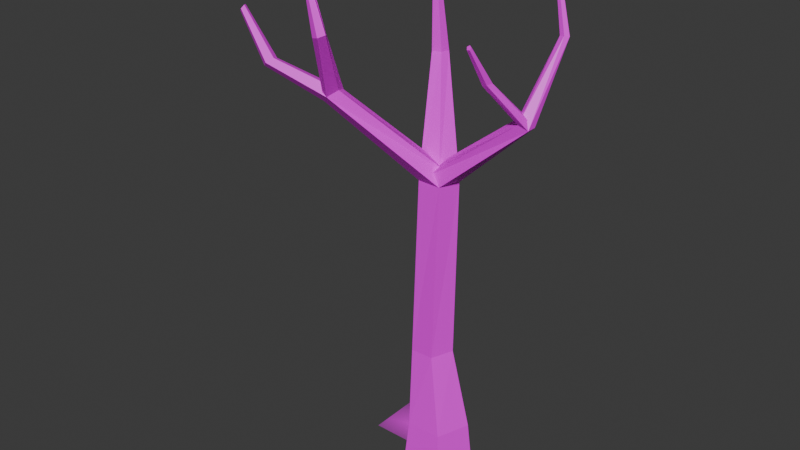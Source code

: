 # Source: Tree1.blend  (saved by Blender 5.2.45; exported with 4.5.12 LTS)
import bpy
from mathutils import Matrix  # noqa: F401  (used for matrix-valued properties, if any)

bpy.ops.wm.read_factory_settings(use_empty=True)
scene = bpy.context.scene
scene.name = 'Scene'

# ---- collections
col_collection = bpy.data.collections.new('Collection'); scene.collection.children.link(col_collection)

# ---- images (referenced by path relative to the original .blend; pixels are not part of the script)
import os
ASSET_DIR = os.environ.get("B2B_ASSET_DIR", "")  # directory of the original .blend (textures are referenced by path, not embedded)
HERE = os.path.dirname(os.path.abspath(__file__))  # packed textures are extracted next to this script under _unpacked/

def load_image(name, relpath, width, height, colorspace="sRGB"):
    """Load a texture the original file referenced (path relative to the .blend, or extracted next to this script)."""
    p = next((c for c in (os.path.join(HERE, relpath), os.path.join(ASSET_DIR, relpath)) if relpath and os.path.exists(c)), "")
    if p:
        img = bpy.data.images.load(p, check_existing=True)
        img.name = name
    else:  # same state as the original file: an image datablock whose file is absent (Cycles renders it pink)
        img = bpy.data.images.new(name, width, height)
        img.source = "FILE"
        img.filepath = "//" + (relpath or name)
    img.colorspace_settings.name = colorspace
    return img
img_trunkpixel_jpg = load_image('TrunkPixel.jpg', 'TrunkPixel.jpg', 1024, 1024, 'sRGB')
img_pngwing_com_1__png = load_image('pngwing.com(1).png', 'pngwing.com(1).png', 1024, 1024, 'sRGB')

# ---- materials (node trees are filled in below, after node groups)
mat_material_001 = bpy.data.materials.new('Material.001')
mat_pngwing_com = bpy.data.materials.new('pngwing.com')

# ---- material node trees
mat_material_001.use_nodes = True; mat_material_001.node_tree.nodes.clear()
_N = mat_material_001.node_tree.nodes; _L = mat_material_001.node_tree.links
n0 = _N.new('ShaderNodeBsdfPrincipled'); n0.name = 'Principled BSDF'; n0.location = (-200, 100)
n0.inputs[10].default_value = 0.005
n1 = _N.new('ShaderNodeOutputMaterial'); n1.name = 'Material Output'; n1.location = (200, 100)
n2 = _N.new('ShaderNodeTexImage'); n2.name = 'Image Texture'; n2.location = (-490, 71)
n2.image = img_trunkpixel_jpg
_L.new(n0.outputs[0], n1.inputs[0])
_L.new(n2.outputs[0], n0.inputs[0])
n1.is_active_output = True
mat_pngwing_com.use_nodes = True; mat_pngwing_com.node_tree.nodes.clear()
_N = mat_pngwing_com.node_tree.nodes; _L = mat_pngwing_com.node_tree.links
n0 = _N.new('ShaderNodeOutputMaterial'); n0.name = 'Material Output'; n0.location = (187, 86)
n1 = _N.new('ShaderNodeTexImage'); n1.name = 'Image Texture'; n1.location = (-407, 93)
n1.image = img_pngwing_com_1__png
n1.extension = 'CLIP'
n2 = _N.new('ShaderNodeBsdfPrincipled'); n2.name = 'Principled BSDF'; n2.location = (-103, 112)
n2.inputs[2].default_value = 0.75
n2.inputs[10].default_value = 0.005
_L.new(n1.outputs[0], n2.inputs[0])
_L.new(n1.outputs[1], n2.inputs[4])
_L.new(n2.outputs[0], n0.inputs[0])
n0.is_active_output = True

# ---- world
world_world = bpy.data.worlds.new('World'); scene.world = world_world
world_world.use_nodes = True; world_world.node_tree.nodes.clear()
_N = world_world.node_tree.nodes; _L = world_world.node_tree.links
n0 = _N.new('ShaderNodeOutputWorld'); n0.name = 'World Output'; n0.location = (200, 100)
n1 = _N.new('ShaderNodeBackground'); n1.name = 'Background'; n1.location = (-200, 100)
n1.inputs[0].default_value = (0.05088, 0.05088, 0.05088, 1.0)
_L.new(n1.outputs[0], n0.inputs[0])
n0.is_active_output = True
world_world.color = (0.05088, 0.05088, 0.05088)
world_world.sun_shadow_jitter_overblur = 0.0

# ---- meshes
me_cylinder = bpy.data.meshes.new('Cylinder')
me_cylinder.from_pydata([(2.59e-09, 1.283, -1.0), (7.744e-10, 1.065, 1.0), (1.22, 0.3964, -1.0), (1.013, 0.3291, 1.0), (0.754, -1.038, -1.0), (0.626, -0.8616, 1.0), (-0.754, -1.038, -1.0), (-0.626, -0.8616, 1.0), (-1.22, 0.3964, -1.0), (-1.013, 0.3291, 1.0), (-0.3235, 0.7721, 3.762), (0.3411, 0.2515, 3.805), (0.05168, -0.5427, 3.799), (-0.7919, -0.513, 3.753), (-1.024, 0.2996, 3.73), (-0.2132, 0.6868, 10.12), (0.429, 0.2504, 10.08), (0.2126, -0.4962, 10.08), (-0.5634, -0.5212, 10.12), (-0.8266, 0.2099, 10.14), (2.86, 0.2143, 12.79), (3.143, 0.1135, 12.63), (3.143, -0.2245, 12.62), (2.859, -0.3325, 12.77), (2.684, -0.0613, 12.87), (-2.137, -2.145, 13.19), (-1.985, -2.516, 13.3), (-2.205, -2.81, 13.11), (-2.493, -2.622, 12.87), (-2.45, -2.211, 12.92), (-4.07, -2.923, 13.94), (-3.972, -3.165, 14.02), (-4.115, -3.358, 13.89), (-4.303, -3.235, 13.73), (-4.275, -2.966, 13.77), (-1.379, -3.61, 15.41), (-1.211, -3.801, 15.42), (-1.331, -4.016, 15.36), (-1.572, -3.957, 15.3), (-1.602, -3.706, 15.33), (-2.077, 2.626, 13.26), (-1.769, 2.48, 13.3), (-1.814, 2.14, 13.32), (-2.151, 2.076, 13.3), (-2.314, 2.376, 13.26), (3.082, 1.718, 14.92), (3.19, 1.589, 14.97), (3.094, 1.446, 15.0), (2.927, 1.487, 14.97), (2.919, 1.655, 14.92), (2.399, -1.028, 14.12), (2.511, -1.164, 14.17), (2.429, -1.326, 14.14), (2.265, -1.29, 14.06), (2.246, -1.106, 14.05), (-2.075, -3.841, 17.84), (-2.076, -3.782, 17.86), (-2.136, -3.753, 17.84), (-2.177, -3.791, 17.82), (-2.139, -3.849, 17.82), (-2.365, 2.384, 16.04), (-2.307, 2.275, 16.02), (-2.178, 2.3, 16.03), (-2.163, 2.424, 16.05), (-2.278, 2.473, 16.05), (2.294, 2.177, 16.45), (2.291, 2.089, 16.49), (2.366, 2.083, 16.54), (2.415, 2.163, 16.53), (2.372, 2.222, 16.48), (-5.52, -2.955, 15.12), (-5.541, -2.812, 15.18), (-5.444, -2.8, 15.3), (-5.362, -2.931, 15.32), (-5.405, -3.031, 15.22), (2.331, -2.023, 15.29), (2.228, -2.013, 15.27), (2.184, -1.947, 15.34), (2.258, -1.921, 15.39), (2.343, -1.965, 15.36)], [], [(0, 1, 3, 2), (2, 3, 5, 4), (4, 5, 7, 6), (1, 9, 14, 10), (6, 7, 9, 8), (8, 9, 1, 0), (0, 2, 4, 6, 8), (10, 14, 19, 15), (3, 1, 10, 11), (7, 5, 12, 13), (9, 7, 13, 14), (5, 3, 11, 12), (16, 15, 20, 21), (13, 12, 17, 18), (11, 10, 15, 16), (14, 13, 18, 19), (12, 11, 16, 17), (24, 23, 48, 49), (19, 18, 23, 24), (17, 16, 21, 22), (15, 19, 24, 20), (18, 17, 22, 23), (15, 16, 26, 25), (18, 19, 29, 28), (16, 17, 27, 26), (19, 15, 25, 29), (17, 18, 28, 27), (27, 28, 33, 32), (25, 26, 31, 30), (28, 29, 34, 33), (26, 27, 32, 31), (29, 25, 30, 34), (25, 29, 39, 35), (28, 27, 37, 38), (26, 25, 35, 36), (29, 28, 38, 39), (27, 26, 36, 37), (19, 18, 43, 44), (17, 16, 41, 42), (15, 19, 44, 40), (18, 17, 42, 43), (16, 15, 40, 41), (46, 45, 49, 48, 47), (22, 21, 46, 47), (20, 24, 49, 45), (23, 22, 47, 48), (21, 20, 45, 46), (24, 23, 53, 54), (21, 22, 52, 51), (24, 20, 50, 54), (22, 23, 53, 52), (20, 21, 51, 50), (55, 56, 57, 58, 59), (60, 61, 62, 63, 64), (65, 66, 67, 68, 69), (70, 71, 72, 73, 74), (75, 76, 77, 78, 79), (36, 55, 59, 37), (37, 59, 58, 38), (38, 58, 57, 39), (39, 57, 56, 35), (35, 56, 55, 36), (40, 64, 63, 41), (41, 63, 62, 42), (43, 61, 60, 44), (44, 60, 64, 40), (42, 62, 61, 43), (49, 65, 69, 45), (69, 68, 46, 45), (68, 67, 47, 46), (48, 66, 65, 49), (67, 66, 48, 47), (32, 33, 70, 74), (31, 32, 74, 73), (30, 31, 73, 72), (33, 34, 71, 70), (34, 30, 72, 71), (51, 52, 75, 79), (50, 51, 79, 78), (53, 76, 77, 54), (54, 50, 78, 77), (52, 53, 76, 75)])
_uv = me_cylinder.uv_layers.new(name='UVMap')
_uv.uv.foreach_set('vector', [1.0, -0.000181, 1.006, 0.5148, 0.806, 0.5148, 0.8, -0.000181, 0.8, -0.000181, 0.806, 0.5148, 0.606, 0.5148, 0.6, -0.000181, 0.6, -0.000181, 0.606, 0.5148, 0.406, 0.5148, 0.4, -0.000181, 0.005983, 0.5148, 0.206, 0.5148, 0.206, 1.009, 0.005983, 1.009, 0.4, -0.000181, 0.406, 0.5148, 0.206, 0.5148, 0.2, -0.000181, 0.2, -0.000181, 0.206, 0.5148, 0.005983, 0.5148, 3.007e-08, -0.000181, 0.75, -0.01018, 0.9783, 0.2822, 0.8951, 0.007914, 0.6129, 0.007914, 0.5217, 0.2822, 0.005983, 1.009, 0.206, 1.009, 0.202, -0.000362, 0.001994, -0.000362, 0.806, 0.5148, 1.006, 0.5148, 1.006, 1.009, 0.806, 1.009, 0.406, 0.5148, 0.606, 0.5148, 0.606, 1.009, 0.406, 1.009, 0.206, 0.5148, 0.406, 0.5148, 0.406, 1.009, 0.206, 1.009, 0.606, 0.5148, 0.806, 0.5148, 0.806, 1.009, 0.606, 1.009, 0.802, -0.000362, 1.002, -0.000362, 1.006, 0.5148, 0.806, 0.5148, 0.406, 1.009, 0.606, 1.009, 0.602, -0.000362, 0.402, -0.000362, 0.806, 1.009, 1.006, 1.009, 1.002, -0.000362, 0.802, -0.000362, 0.206, 1.009, 0.406, 1.009, 0.402, -0.000362, 0.202, -0.000362, 0.606, 1.009, 0.806, 1.009, 0.802, -0.000362, 0.602, -0.000362, 0.206, 0.5148, 0.406, 0.5148, 0.406, 0.5148, 0.206, 0.5148, 0.202, -0.000362, 0.402, -0.000362, 0.406, 0.5148, 0.206, 0.5148, 0.602, -0.000362, 0.802, -0.000362, 0.806, 0.5148, 0.606, 0.5148, 0.001994, -0.000362, 0.202, -0.000362, 0.206, 0.5148, 0.005983, 0.5148, 0.402, -0.000362, 0.602, -0.000362, 0.606, 0.5148, 0.406, 0.5148, 1.002, -0.000362, 0.802, -0.000362, 0.806, 0.5148, 1.006, 0.5148, 0.402, -0.000362, 0.202, -0.000362, 0.206, 0.5148, 0.406, 0.5148, 0.802, -0.000362, 0.602, -0.000362, 0.606, 0.5148, 0.806, 0.5148, 0.202, -0.000362, 0.001994, -0.000362, 0.005983, 0.5148, 0.206, 0.5148, 0.602, -0.000362, 0.402, -0.000362, 0.406, 0.5148, 0.606, 0.5148, 0.606, 0.5148, 0.406, 0.5148, 0.406, 0.5148, 0.606, 0.5148, 1.006, 0.5148, 0.806, 0.5148, 0.806, 0.5148, 1.006, 0.5148, 0.406, 0.5148, 0.206, 0.5148, 0.206, 0.5148, 0.406, 0.5148, 0.806, 0.5148, 0.606, 0.5148, 0.606, 0.5148, 0.806, 0.5148, 0.206, 0.5148, 0.005983, 0.5148, 0.005983, 0.5148, 0.206, 0.5148, 0.005983, 0.5148, 0.206, 0.5148, 0.206, 0.5148, 0.005983, 0.5148, 0.406, 0.5148, 0.606, 0.5148, 0.606, 0.5148, 0.406, 0.5148, 0.806, 0.5148, 1.006, 0.5148, 1.006, 0.5148, 0.806, 0.5148, 0.206, 0.5148, 0.406, 0.5148, 0.406, 0.5148, 0.206, 0.5148, 0.606, 0.5148, 0.806, 0.5148, 0.806, 0.5148, 0.606, 0.5148, 0.202, -0.000362, 0.402, -0.000362, 0.406, 0.5148, 0.206, 0.5148, 0.602, -0.000362, 0.802, -0.000362, 0.806, 0.5148, 0.606, 0.5148, 0.001994, -0.000362, 0.202, -0.000362, 0.206, 0.5148, 0.005983, 0.5148, 0.402, -0.000362, 0.602, -0.000362, 0.606, 0.5148, 0.406, 0.5148, 0.802, -0.000362, 1.002, -0.000362, 1.006, 0.5148, 0.806, 0.5148, 0.4783, 0.2822, 0.25, -0.01018, 0.02175, 0.2822, 0.1129, 0.007914, 0.3951, 0.007914, 0.606, 0.5148, 0.806, 0.5148, 0.806, 0.5148, 0.606, 0.5148, 0.005983, 0.5148, 0.206, 0.5148, 0.206, 0.5148, 0.005983, 0.5148, 0.406, 0.5148, 0.606, 0.5148, 0.606, 0.5148, 0.406, 0.5148, 0.806, 0.5148, 1.006, 0.5148, 1.006, 0.5148, 0.806, 0.5148, 0.206, 0.5148, 0.406, 0.5148, 0.406, 0.5148, 0.206, 0.5148, 0.806, 0.5148, 0.606, 0.5148, 0.606, 0.5148, 0.806, 0.5148, 0.206, 0.5148, 0.005983, 0.5148, 0.005983, 0.5148, 0.206, 0.5148, 0.606, 0.5148, 0.406, 0.5148, 0.406, 0.5148, 0.606, 0.5148, 1.006, 0.5148, 0.806, 0.5148, 0.806, 0.5148, 1.006, 0.5148, 0.4916, 0.05605, 7.679e-09, 0.2157, 0.1402, 0.02748, 0.2607, 0.05494, 0.3876, 0.07489, 0.134, -0.003557, 0.2438, 0.01267, 0.3517, 0.01504, 0.4467, -4.468e-05, 7.134e-09, 0.1975, 0.05713, 0.0498, 0.1174, 0.366, 0.1483, 0.3658, 0.1617, 0.05897, 0.113, 0.09859, 0.3017, 0.1576, 0.1605, 0.1292, 0.2975, 0.2555, 0.5492, 0.1281, 0.4368, 0.1568, 0.3303, 0.1205, 0.2566, 0.1414, 0.122, 0.1097, 0.421, 0.08167, 0.3718, 0.08665, 0.806, 0.5148, 0.4916, 0.05605, 0.3876, 0.07489, 0.606, 0.5148, 0.606, 0.5148, 0.3876, 0.07489, 0.2607, 0.05494, 0.406, 0.5148, 0.406, 0.5148, 0.2607, 0.05494, 0.1402, 0.02748, 0.206, 0.5148, 0.206, 0.5148, 0.1402, 0.02748, 7.679e-09, 0.2157, 0.005983, 0.5148, 0.005983, 0.5148, 7.679e-09, 0.2157, 0.4916, 0.05605, 0.806, 0.5148, 0.005983, 0.5148, 7.134e-09, 0.1975, 0.4467, -4.468e-05, 0.806, 0.5148, 0.806, 0.5148, 0.4467, -4.468e-05, 0.3517, 0.01504, 0.606, 0.5148, 0.406, 0.5148, 0.2438, 0.01267, 0.134, -0.003557, 0.206, 0.5148, 0.206, 0.5148, 0.134, -0.003557, 7.134e-09, 0.1975, 0.005983, 0.5148, 0.606, 0.5148, 0.3517, 0.01504, 0.2438, 0.01267, 0.406, 0.5148, 0.02175, 0.2822, 0.05713, 0.0498, 0.113, 0.09859, 0.25, -0.01018, 0.113, 0.09859, 0.1617, 0.05897, 0.4783, 0.2822, 0.25, -0.01018, 0.1617, 0.05897, 0.1483, 0.3658, 0.3951, 0.007914, 0.4783, 0.2822, 0.1129, 0.007914, 0.1174, 0.366, 0.05713, 0.0498, 0.02175, 0.2822, 0.1483, 0.3658, 0.1174, 0.366, 0.06182, 0.3534, 0.06182, 0.3534, 0.606, 0.5148, 0.406, 0.5148, 0.3017, 0.1576, 0.4368, 0.1568, 0.806, 0.5148, 0.606, 0.5148, 0.4368, 0.1568, 0.5492, 0.1281, 1.006, 0.5148, 0.806, 0.5148, 0.5492, 0.1281, 0.2975, 0.2555, 0.406, 0.5148, 0.206, 0.5148, 0.1605, 0.1292, 0.3017, 0.1576, 0.206, 0.5148, 1.006, 0.5148, 0.2975, 0.2555, 0.1605, 0.1292, 0.806, 0.5148, 0.606, 0.5148, 0.3303, 0.1205, 0.3718, 0.08665, 1.006, 0.5148, 0.806, 0.5148, 0.3718, 0.08665, 0.421, 0.08167, 0.406, 0.5148, 0.2566, 0.1414, 0.122, 0.1097, 0.206, 0.5148, 0.206, 0.5148, 1.006, 0.5148, 0.421, 0.08167, 0.122, 0.1097, 0.606, 0.5148, 0.406, 0.5148, 0.2566, 0.1414, 0.3303, 0.1205])
me_cylinder.materials.append(mat_material_001)
me_cylinder.update()
me_pngwing_com = bpy.data.meshes.new('pngwing.com')
me_pngwing_com.from_pydata([(-1.667, -0.5, -8.337e-06), (4.232e-06, -0.5, -8.337e-06), (-1.667, 0.9542, -8.337e-06), (4.232e-06, 0.9542, -8.337e-06)], [], [(0, 1, 3, 2)])
_uv = me_pngwing_com.uv_layers.new(name='UVMap')
_uv.uv.foreach_set('vector', [-0.05781, 0.2007, 0.6323, -0.303, 1.132, 0.8637, 0.4025, 1.276])
me_pngwing_com.materials.append(mat_pngwing_com)
me_pngwing_com.update()

# ---- objects
ob_tree = bpy.data.objects.new('Tree', me_cylinder)
ob_pngwing_com = bpy.data.objects.new('pngwing.com', me_pngwing_com)

# ---- transforms, parenting, visibility, modifiers, constraints
ob_tree.location = (0.0, 0.0, 0.0)
_vg = ob_tree.vertex_groups.new(name='Group')
_m = ob_tree.modifiers.new('ParticleSystem', 'PARTICLE_SYSTEM')
ob_pngwing_com.location = (-0.0002962, 1.247e-05, 8.337e-06)
ob_pngwing_com.scale = (1.327, 1.327, 1.327)

# ---- collection membership
col_collection.objects.link(ob_tree)
col_collection.objects.link(ob_pngwing_com)

# ---- scene / render settings (as saved in the file)
scene.frame_start = 1; scene.frame_end = 250; scene.frame_set(1)
scene.render.engine = 'BLENDER_EEVEE_NEXT'
scene.render.bake_bias = 0.0
scene.render.bake_samples = 0
scene.render.compositor_device = 'GPU'
scene.eevee.use_volume_custom_range = False
scene.eevee.fast_gi_thickness_near = 0.1
scene.eevee.fast_gi_thickness_far = 0.0
scene.eevee.ray_tracing_options.screen_trace_thickness = 0.1
bpy.context.view_layer.update()

# ---- added for rendering (the .blend has no active camera and no usable light): camera, sun
cam_auto = bpy.data.cameras.new('AutoCamera')
cam_auto.lens = 50.0
cam_auto.sensor_width = 36.0
cam_auto.clip_end = 1000.0
ob_auto_camera = bpy.data.objects.new('AutoCamera', cam_auto)
scene.collection.objects.link(ob_auto_camera)
ob_auto_camera.location = (19.0091, -24.9166, 24.576)
ob_auto_camera.rotation_euler = (1.09748, -7.21219e-08, 0.694738)
scene.camera = ob_auto_camera
light_auto_sun = bpy.data.lights.new('AutoSun', 'SUN')
light_auto_sun.energy = 3.0
light_auto_sun.angle = 0.0523599
ob_auto_sun = bpy.data.objects.new('AutoSun', light_auto_sun)
scene.collection.objects.link(ob_auto_sun)
ob_auto_sun.rotation_euler = (0.872665, 0.174533, 0.523599)
bpy.context.view_layer.update()
